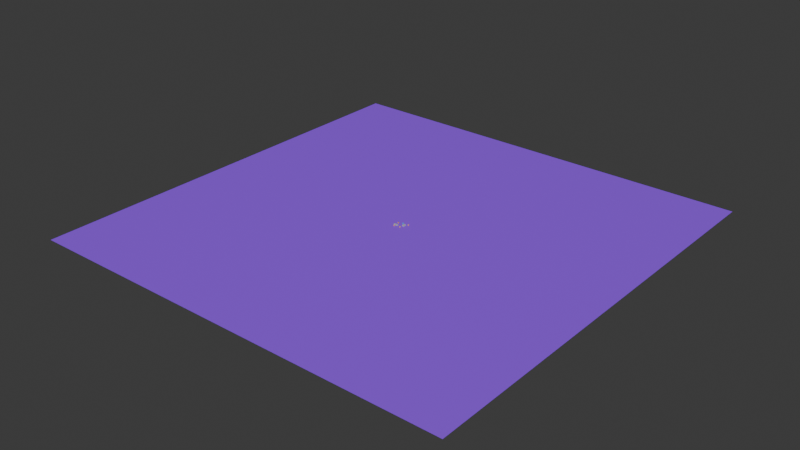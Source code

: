 # Source: Editor.blend  (saved by Blender 4.4.30; exported with 4.5.12 LTS)
import bpy
from mathutils import Matrix  # noqa: F401  (used for matrix-valued properties, if any)

bpy.ops.wm.read_factory_settings(use_empty=True)
scene = bpy.context.scene
scene.name = 'Scene'

# ---- collections
col_collection = bpy.data.collections.new('Collection'); scene.collection.children.link(col_collection)

# ---- materials (node trees are filled in below, after node groups)
mat_x = bpy.data.materials.new('マテリアル')
mat_mat_player = bpy.data.materials.new('Mat_PLAYER')
mat_mat_normal_enemy = bpy.data.materials.new('Mat_NORMAL_ENEMY')
mat_mat_normal_obstacle = bpy.data.materials.new('Mat_NORMAL_OBSTACLE')

# ---- material node trees
mat_x.use_nodes = True; mat_x.node_tree.nodes.clear()
_N = mat_x.node_tree.nodes; _L = mat_x.node_tree.links
n0 = _N.new('ShaderNodeBsdfPrincipled'); n0.name = 'プリンシプルBSDF'; n0.location = (10, 300)
n0.inputs[0].default_value = (0.3206, 0.06839, 1.0, 1.0)
n1 = _N.new('ShaderNodeOutputMaterial'); n1.name = 'マテリアル出力'; n1.location = (300, 300)
_L.new(n0.outputs[0], n1.inputs[0])
n1.is_active_output = True
mat_mat_player.use_nodes = True; mat_mat_player.node_tree.nodes.clear()
_N = mat_mat_player.node_tree.nodes; _L = mat_mat_player.node_tree.links
n0 = _N.new('ShaderNodeOutputMaterial'); n0.name = 'マテリアル出力'; n0.location = (0, 0)
n1 = _N.new('ShaderNodeBsdfPrincipled'); n1.name = 'プリンシプルBSDF'; n1.location = (0, 0)
n1.inputs[0].default_value = (0.0, 0.5, 1.0, 1.0)
_L.new(n1.outputs[0], n0.inputs[0])
n0.is_active_output = True
mat_mat_normal_enemy.use_nodes = True; mat_mat_normal_enemy.node_tree.nodes.clear()
_N = mat_mat_normal_enemy.node_tree.nodes; _L = mat_mat_normal_enemy.node_tree.links
n0 = _N.new('ShaderNodeOutputMaterial'); n0.name = 'マテリアル出力'; n0.location = (0, 0)
n1 = _N.new('ShaderNodeBsdfPrincipled'); n1.name = 'プリンシプルBSDF'; n1.location = (0, 0)
n1.inputs[0].default_value = (1.0, 0.5, 0.0, 1.0)
_L.new(n1.outputs[0], n0.inputs[0])
n0.is_active_output = True
mat_mat_normal_obstacle.use_nodes = True; mat_mat_normal_obstacle.node_tree.nodes.clear()
_N = mat_mat_normal_obstacle.node_tree.nodes; _L = mat_mat_normal_obstacle.node_tree.links
n0 = _N.new('ShaderNodeOutputMaterial'); n0.name = 'マテリアル出力'; n0.location = (0, 0)
n1 = _N.new('ShaderNodeBsdfPrincipled'); n1.name = 'プリンシプルBSDF'; n1.location = (0, 0)
n1.inputs[0].default_value = (0.5, 0.5, 0.5, 1.0)
_L.new(n1.outputs[0], n0.inputs[0])
n0.is_active_output = True

# ---- world
world_world = bpy.data.worlds.new('World'); scene.world = world_world
world_world.use_nodes = True; world_world.node_tree.nodes.clear()
_N = world_world.node_tree.nodes; _L = world_world.node_tree.links
n0 = _N.new('ShaderNodeOutputWorld'); n0.name = 'World Output'; n0.location = (300, 300)
n1 = _N.new('ShaderNodeBackground'); n1.name = 'Background'; n1.location = (10, 300)
n1.inputs[0].default_value = (0.05088, 0.05088, 0.05088, 1.0)
_L.new(n1.outputs[0], n0.inputs[0])
n0.is_active_output = True
world_world.color = (0.05088, 0.05088, 0.05088)
world_world.sun_shadow_jitter_overblur = 0.0

# ---- meshes
me_x = bpy.data.meshes.new('平面')
me_x.from_pydata([(-1.0, -1.0, 0.0), (1.0, -1.0, 0.0), (-1.0, 1.0, 0.0), (1.0, 1.0, 0.0)], [], [(0, 1, 3, 2)])
_uv = me_x.uv_layers.new(name='UVマップ')
_uv.uv.foreach_set('vector', [0.0, 0.0, 1.0, 0.0, 1.0, 1.0, 0.0, 1.0])
me_x.materials.append(mat_x)
me_x.update()
me_026 = bpy.data.meshes.new('立方体.026')
me_026.from_pydata([(-1.0, -1.0, -1.0), (-1.0, -1.0, 1.0), (-1.0, 1.0, -1.0), (-1.0, 1.0, 1.0), (1.0, -1.0, -1.0), (1.0, -1.0, 1.0), (1.0, 1.0, -1.0), (1.0, 1.0, 1.0)], [], [(0, 1, 3, 2), (2, 3, 7, 6), (6, 7, 5, 4), (4, 5, 1, 0), (2, 6, 4, 0), (7, 3, 1, 5)])
_uv = me_026.uv_layers.new(name='UVマップ')
_uv.uv.foreach_set('vector', [0.375, 0.0, 0.625, 0.0, 0.625, 0.25, 0.375, 0.25, 0.375, 0.25, 0.625, 0.25, 0.625, 0.5, 0.375, 0.5, 0.375, 0.5, 0.625, 0.5, 0.625, 0.75, 0.375, 0.75, 0.375, 0.75, 0.625, 0.75, 0.625, 1.0, 0.375, 1.0, 0.125, 0.5, 0.375, 0.5, 0.375, 0.75, 0.125, 0.75, 0.625, 0.5, 0.875, 0.5, 0.875, 0.75, 0.625, 0.75])
me_026.materials.append(mat_mat_player)
me_026.update()
me_027 = bpy.data.meshes.new('立方体.027')
me_027.from_pydata([(-1.0, -1.0, -1.0), (-1.0, -1.0, 1.0), (-1.0, 1.0, -1.0), (-1.0, 1.0, 1.0), (1.0, -1.0, -1.0), (1.0, -1.0, 1.0), (1.0, 1.0, -1.0), (1.0, 1.0, 1.0)], [], [(0, 1, 3, 2), (2, 3, 7, 6), (6, 7, 5, 4), (4, 5, 1, 0), (2, 6, 4, 0), (7, 3, 1, 5)])
_uv = me_027.uv_layers.new(name='UVマップ')
_uv.uv.foreach_set('vector', [0.375, 0.0, 0.625, 0.0, 0.625, 0.25, 0.375, 0.25, 0.375, 0.25, 0.625, 0.25, 0.625, 0.5, 0.375, 0.5, 0.375, 0.5, 0.625, 0.5, 0.625, 0.75, 0.375, 0.75, 0.375, 0.75, 0.625, 0.75, 0.625, 1.0, 0.375, 1.0, 0.125, 0.5, 0.375, 0.5, 0.375, 0.75, 0.125, 0.75, 0.625, 0.5, 0.875, 0.5, 0.875, 0.75, 0.625, 0.75])
me_027.materials.append(mat_mat_normal_enemy)
me_027.update()
me_028 = bpy.data.meshes.new('立方体.028')
me_028.from_pydata([(-1.0, -1.0, -1.0), (-1.0, -1.0, 1.0), (-1.0, 1.0, -1.0), (-1.0, 1.0, 1.0), (1.0, -1.0, -1.0), (1.0, -1.0, 1.0), (1.0, 1.0, -1.0), (1.0, 1.0, 1.0)], [], [(0, 1, 3, 2), (2, 3, 7, 6), (6, 7, 5, 4), (4, 5, 1, 0), (2, 6, 4, 0), (7, 3, 1, 5)])
_uv = me_028.uv_layers.new(name='UVマップ')
_uv.uv.foreach_set('vector', [0.375, 0.0, 0.625, 0.0, 0.625, 0.25, 0.375, 0.25, 0.375, 0.25, 0.625, 0.25, 0.625, 0.5, 0.375, 0.5, 0.375, 0.5, 0.625, 0.5, 0.625, 0.75, 0.375, 0.75, 0.375, 0.75, 0.625, 0.75, 0.625, 1.0, 0.375, 1.0, 0.125, 0.5, 0.375, 0.5, 0.375, 0.75, 0.125, 0.75, 0.625, 0.5, 0.875, 0.5, 0.875, 0.75, 0.625, 0.75])
me_028.materials.append(mat_mat_normal_enemy)
me_028.update()
me_032 = bpy.data.meshes.new('立方体.032')
me_032.from_pydata([(-1.0, -1.0, -1.0), (-1.0, -1.0, 1.0), (-1.0, 1.0, -1.0), (-1.0, 1.0, 1.0), (1.0, -1.0, -1.0), (1.0, -1.0, 1.0), (1.0, 1.0, -1.0), (1.0, 1.0, 1.0)], [], [(0, 1, 3, 2), (2, 3, 7, 6), (6, 7, 5, 4), (4, 5, 1, 0), (2, 6, 4, 0), (7, 3, 1, 5)])
_uv = me_032.uv_layers.new(name='UVマップ')
_uv.uv.foreach_set('vector', [0.375, 0.0, 0.625, 0.0, 0.625, 0.25, 0.375, 0.25, 0.375, 0.25, 0.625, 0.25, 0.625, 0.5, 0.375, 0.5, 0.375, 0.5, 0.625, 0.5, 0.625, 0.75, 0.375, 0.75, 0.375, 0.75, 0.625, 0.75, 0.625, 1.0, 0.375, 1.0, 0.125, 0.5, 0.375, 0.5, 0.375, 0.75, 0.125, 0.75, 0.625, 0.5, 0.875, 0.5, 0.875, 0.75, 0.625, 0.75])
me_032.materials.append(mat_mat_normal_enemy)
me_032.update()
me_033 = bpy.data.meshes.new('立方体.033')
me_033.from_pydata([(-1.0, -1.0, -1.0), (-1.0, -1.0, 1.0), (-1.0, 1.0, -1.0), (-1.0, 1.0, 1.0), (1.0, -1.0, -1.0), (1.0, -1.0, 1.0), (1.0, 1.0, -1.0), (1.0, 1.0, 1.0)], [], [(0, 1, 3, 2), (2, 3, 7, 6), (6, 7, 5, 4), (4, 5, 1, 0), (2, 6, 4, 0), (7, 3, 1, 5)])
_uv = me_033.uv_layers.new(name='UVマップ')
_uv.uv.foreach_set('vector', [0.375, 0.0, 0.625, 0.0, 0.625, 0.25, 0.375, 0.25, 0.375, 0.25, 0.625, 0.25, 0.625, 0.5, 0.375, 0.5, 0.375, 0.5, 0.625, 0.5, 0.625, 0.75, 0.375, 0.75, 0.375, 0.75, 0.625, 0.75, 0.625, 1.0, 0.375, 1.0, 0.125, 0.5, 0.375, 0.5, 0.375, 0.75, 0.125, 0.75, 0.625, 0.5, 0.875, 0.5, 0.875, 0.75, 0.625, 0.75])
me_033.materials.append(mat_mat_normal_obstacle)
me_033.update()
me_034 = bpy.data.meshes.new('立方体.034')
me_034.from_pydata([(-1.0, -1.0, -1.0), (-1.0, -1.0, 1.0), (-1.0, 1.0, -1.0), (-1.0, 1.0, 1.0), (1.0, -1.0, -1.0), (1.0, -1.0, 1.0), (1.0, 1.0, -1.0), (1.0, 1.0, 1.0)], [], [(0, 1, 3, 2), (2, 3, 7, 6), (6, 7, 5, 4), (4, 5, 1, 0), (2, 6, 4, 0), (7, 3, 1, 5)])
_uv = me_034.uv_layers.new(name='UVマップ')
_uv.uv.foreach_set('vector', [0.375, 0.0, 0.625, 0.0, 0.625, 0.25, 0.375, 0.25, 0.375, 0.25, 0.625, 0.25, 0.625, 0.5, 0.375, 0.5, 0.375, 0.5, 0.625, 0.5, 0.625, 0.75, 0.375, 0.75, 0.375, 0.75, 0.625, 0.75, 0.625, 1.0, 0.375, 1.0, 0.125, 0.5, 0.375, 0.5, 0.375, 0.75, 0.125, 0.75, 0.625, 0.5, 0.875, 0.5, 0.875, 0.75, 0.625, 0.75])
me_034.materials.append(mat_mat_normal_obstacle)
me_034.update()
me_035 = bpy.data.meshes.new('立方体.035')
me_035.from_pydata([(-1.0, -1.0, -1.0), (-1.0, -1.0, 1.0), (-1.0, 1.0, -1.0), (-1.0, 1.0, 1.0), (1.0, -1.0, -1.0), (1.0, -1.0, 1.0), (1.0, 1.0, -1.0), (1.0, 1.0, 1.0)], [], [(0, 1, 3, 2), (2, 3, 7, 6), (6, 7, 5, 4), (4, 5, 1, 0), (2, 6, 4, 0), (7, 3, 1, 5)])
_uv = me_035.uv_layers.new(name='UVマップ')
_uv.uv.foreach_set('vector', [0.375, 0.0, 0.625, 0.0, 0.625, 0.25, 0.375, 0.25, 0.375, 0.25, 0.625, 0.25, 0.625, 0.5, 0.375, 0.5, 0.375, 0.5, 0.625, 0.5, 0.625, 0.75, 0.375, 0.75, 0.375, 0.75, 0.625, 0.75, 0.625, 1.0, 0.375, 1.0, 0.125, 0.5, 0.375, 0.5, 0.375, 0.75, 0.125, 0.75, 0.625, 0.5, 0.875, 0.5, 0.875, 0.75, 0.625, 0.75])
me_035.materials.append(mat_mat_normal_enemy)
me_035.update()

# ---- objects
ob_x = bpy.data.objects.new('床', me_x)
ob_player = bpy.data.objects.new('Player', me_026)
ob_noraml_enemy = bpy.data.objects.new('Noraml_Enemy', me_027)
ob_noraml_enemy_001 = bpy.data.objects.new('Noraml_Enemy.001', me_028)
ob_noraml_enemy_002 = bpy.data.objects.new('Noraml_Enemy.002', me_032)
ob_normal_obstacle = bpy.data.objects.new('Normal_Obstacle', me_033)
ob_normal_obstacle_001 = bpy.data.objects.new('Normal_Obstacle.001', me_034)
ob_noraml_enemy_003 = bpy.data.objects.new('Noraml_Enemy.003', me_035)

# ---- transforms, parenting, visibility, modifiers, constraints
ob_x.location = (0.0, 0.0, 0.0)
ob_x.scale = (500.0, 500.0, 1.0)
ob_player.location = (0.0, 9.991, 1.0)
ob_noraml_enemy.location = (4.98, -6.161, 1.0)
ob_noraml_enemy_001.location = (-8.137, -8.985, 1.0)
ob_noraml_enemy_002.location = (13.28, 11.33, 1.0)
ob_normal_obstacle.location = (6.995, 4.427, 1.0)
ob_normal_obstacle.scale = (2.34, 3.64, 1.0)
ob_normal_obstacle_001.location = (-7.793, -3.372, 1.0)
ob_normal_obstacle_001.scale = (4.93, 1.64, 1.0)
ob_noraml_enemy_003.location = (-9.54, 6.149, 1.0)

# ---- collection membership
col_collection.objects.link(ob_x)
col_collection.objects.link(ob_player)
col_collection.objects.link(ob_noraml_enemy)
col_collection.objects.link(ob_noraml_enemy_001)
col_collection.objects.link(ob_noraml_enemy_002)
col_collection.objects.link(ob_normal_obstacle)
col_collection.objects.link(ob_normal_obstacle_001)
col_collection.objects.link(ob_noraml_enemy_003)

# ---- scene / render settings (as saved in the file)
scene.frame_start = 1; scene.frame_end = 250; scene.frame_set(1)
scene.render.engine = 'BLENDER_EEVEE_NEXT'
bpy.context.view_layer.update()

# ---- added for rendering (the .blend has no active camera and no usable light): camera, sun
cam_auto = bpy.data.cameras.new('AutoCamera')
cam_auto.lens = 50.0
cam_auto.sensor_width = 36.0
cam_auto.clip_end = 22963.5
ob_auto_camera = bpy.data.objects.new('AutoCamera', cam_auto)
scene.collection.objects.link(ob_auto_camera)
ob_auto_camera.location = (1308.47, -1570.16, 1047.77)
ob_auto_camera.rotation_euler = (1.09748, -7.21219e-08, 0.694738)
scene.camera = ob_auto_camera
light_auto_sun = bpy.data.lights.new('AutoSun', 'SUN')
light_auto_sun.energy = 3.0
light_auto_sun.angle = 0.0523599
ob_auto_sun = bpy.data.objects.new('AutoSun', light_auto_sun)
scene.collection.objects.link(ob_auto_sun)
ob_auto_sun.rotation_euler = (0.872665, 0.174533, 0.523599)
bpy.context.view_layer.update()
